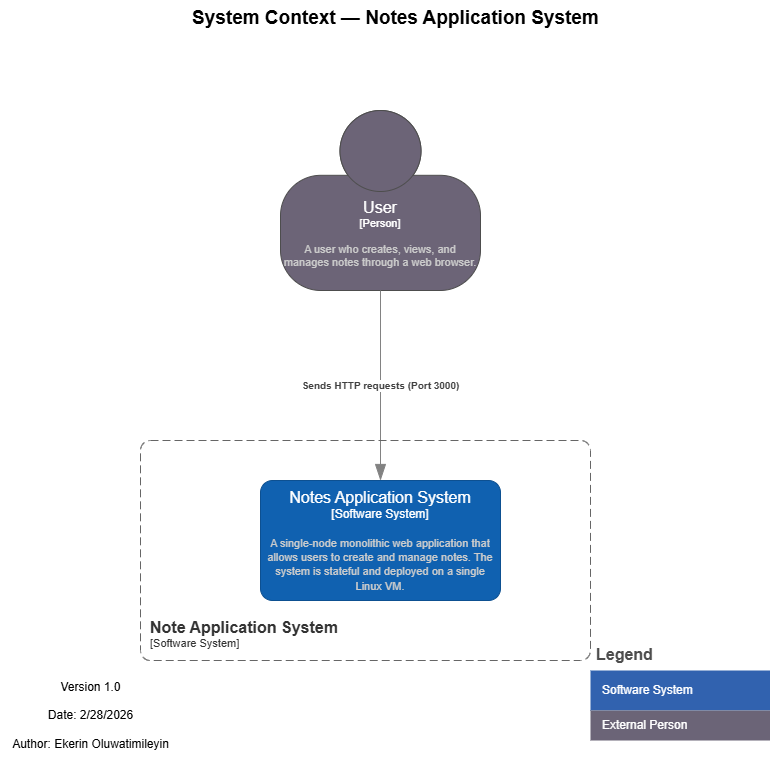

The diagram above was exported from draw.io. Its source (the exported page's mxGraphModel, read from the mxfile embedded in the PNG):
<mxGraphModel dx="800" dy="375" grid="1" gridSize="10" guides="1" tooltips="1" connect="1" arrows="1" fold="1" page="1" pageScale="1" pageWidth="850" pageHeight="1100" background="#ffffff" math="0" shadow="0">
  <root>
    <mxCell id="0" />
    <mxCell id="1" parent="0" />
    <object placeholders="1" c4Name="" c4Type="Person" c4Description="A user who creates, views, and manages notes through a web browser." label="&lt;font style=&quot;font-size: 16px&quot;&gt;User&lt;b&gt;%c4Name%&lt;/b&gt;&lt;/font&gt;&lt;div&gt;[%c4Type%]&lt;/div&gt;&lt;br&gt;&lt;div&gt;&lt;font style=&quot;font-size: 11px&quot;&gt;&lt;font color=&quot;#cccccc&quot;&gt;%c4Description%&lt;/font&gt;&lt;/div&gt;" id="2">
      <mxCell style="html=1;fontSize=11;dashed=0;whiteSpace=wrap;fillColor=#6C6477;strokeColor=#4D4D4D;fontColor=#ffffff;shape=mxgraph.c4.person2;align=center;metaEdit=1;points=[[0.5,0,0],[1,0.5,0],[1,0.75,0],[0.75,1,0],[0.5,1,0],[0.25,1,0],[0,0.75,0],[0,0.5,0]];resizable=0;" parent="1" vertex="1">
        <mxGeometry x="310" y="150" width="200" height="180" as="geometry" />
      </mxCell>
    </object>
    <object placeholders="1" c4Name="" c4Type="Software System" c4Description="A single-node monolithic web application that allows users to create and manage notes. The system is stateful and deployed on a single Linux VM." label="&lt;font style=&quot;font-size: 16px&quot;&gt;Notes Application System&lt;b&gt;%c4Name%&lt;/b&gt;&lt;/font&gt;&lt;div&gt;[%c4Type%]&lt;/div&gt;&lt;br&gt;&lt;div&gt;&lt;font style=&quot;font-size: 11px&quot;&gt;&lt;font color=&quot;#cccccc&quot;&gt;%c4Description%&lt;/font&gt;&lt;/div&gt;" id="3">
      <mxCell style="rounded=1;whiteSpace=wrap;html=1;labelBackgroundColor=none;fillColor=#1061B0;fontColor=#ffffff;align=center;arcSize=10;strokeColor=#0D5091;metaEdit=1;resizable=0;points=[[0.25,0,0],[0.5,0,0],[0.75,0,0],[1,0.25,0],[1,0.5,0],[1,0.75,0],[0.75,1,0],[0.5,1,0],[0.25,1,0],[0,0.75,0],[0,0.5,0],[0,0.25,0]];" parent="1" vertex="1">
        <mxGeometry x="290" y="520" width="240" height="120" as="geometry" />
      </mxCell>
    </object>
    <object placeholders="1" c4Type="Relationship" c4Description="Sends HTTP requests (Port 3000)" label="&lt;div style=&quot;text-align: left&quot;&gt;&lt;div style=&quot;text-align: center&quot;&gt;&lt;b&gt;%c4Description%&lt;/b&gt;&lt;/div&gt;" id="4">
      <mxCell style="endArrow=blockThin;html=1;fontSize=10;fontColor=#404040;strokeWidth=1;endFill=1;strokeColor=#828282;elbow=vertical;metaEdit=1;endSize=14;startSize=14;jumpStyle=arc;jumpSize=16;rounded=0;edgeStyle=orthogonalEdgeStyle;entryX=0.5;entryY=0;entryDx=0;entryDy=0;entryPerimeter=0;exitX=0.5;exitY=1;exitDx=0;exitDy=0;exitPerimeter=0;" parent="1" source="2" target="3" edge="1">
        <mxGeometry width="240" relative="1" as="geometry">
          <mxPoint x="560" y="410" as="sourcePoint" />
          <mxPoint x="730" y="410" as="targetPoint" />
          <Array as="points" />
        </mxGeometry>
      </mxCell>
    </object>
    <object placeholders="1" c4Name="System Context — Notes Application System" c4Type="ContainerScopeBoundary" c4Description="" label="&lt;font&gt;&lt;span&gt;&lt;div style=&quot;text-align: left&quot;&gt;%c4Name%&lt;/div&gt;&lt;/span&gt;&lt;/font&gt;&lt;div style=&quot;text-align: left&quot;&gt;%c4Description%&lt;/div&gt;" id="5">
      <mxCell style="text;html=1;strokeColor=none;fillColor=none;align=left;verticalAlign=top;whiteSpace=wrap;rounded=0;metaEdit=1;allowArrows=0;resizable=1;rotatable=0;connectable=0;recursiveResize=0;expand=0;pointerEvents=0;points=[[0.25,0,0],[0.5,0,0],[0.75,0,0],[1,0.25,0],[1,0.5,0],[1,0.75,0],[0.75,1,0],[0.5,1,0],[0.25,1,0],[0,0.75,0],[0,0.5,0],[0,0.25,0]];fontStyle=1;fontSize=19;labelBackgroundColor=default;" parent="1" vertex="1">
        <mxGeometry x="220" y="40" width="420" height="40" as="geometry" />
      </mxCell>
    </object>
    <mxCell id="6" value="Legend" style="shape=table;startSize=30;container=1;collapsible=0;childLayout=tableLayout;fontSize=16;align=left;verticalAlign=top;fillColor=none;strokeColor=none;fontColor=#4D4D4D;fontStyle=1;spacingLeft=6;spacing=0;resizable=0;" vertex="1" parent="1">
      <mxGeometry x="620" y="680" width="180" height="100" as="geometry" />
    </mxCell>
    <mxCell id="9" value="" style="shape=tableRow;horizontal=0;startSize=0;swimlaneHead=0;swimlaneBody=0;strokeColor=inherit;top=0;left=0;bottom=0;right=0;collapsible=0;dropTarget=0;fillColor=none;points=[[0,0.5],[1,0.5]];portConstraint=eastwest;fontSize=12;" vertex="1" parent="6">
      <mxGeometry y="30" width="180" height="40" as="geometry" />
    </mxCell>
    <mxCell id="10" value="Software System" style="shape=partialRectangle;html=1;whiteSpace=wrap;connectable=0;strokeColor=inherit;overflow=hidden;fillColor=#3162AF;top=0;left=0;bottom=0;right=0;pointerEvents=1;fontSize=12;align=left;fontColor=#FFFFFF;gradientColor=none;spacingLeft=10;spacingRight=4;" vertex="1" parent="9">
      <mxGeometry width="180" height="40" as="geometry">
        <mxRectangle width="180" height="40" as="alternateBounds" />
      </mxGeometry>
    </mxCell>
    <mxCell id="15" value="" style="shape=tableRow;horizontal=0;startSize=0;swimlaneHead=0;swimlaneBody=0;strokeColor=inherit;top=0;left=0;bottom=0;right=0;collapsible=0;dropTarget=0;fillColor=none;points=[[0,0.5],[1,0.5]];portConstraint=eastwest;fontSize=12;" vertex="1" parent="6">
      <mxGeometry y="70" width="180" height="30" as="geometry" />
    </mxCell>
    <mxCell id="16" value="External Person" style="shape=partialRectangle;html=1;whiteSpace=wrap;connectable=0;strokeColor=inherit;overflow=hidden;fillColor=#6b6477;top=0;left=0;bottom=0;right=0;pointerEvents=1;fontSize=12;align=left;fontColor=#FFFFFF;gradientColor=none;spacingLeft=10;spacingRight=4;" vertex="1" parent="15">
      <mxGeometry width="180" height="30" as="geometry">
        <mxRectangle width="180" height="30" as="alternateBounds" />
      </mxGeometry>
    </mxCell>
    <object placeholders="1" c4Name="Note Application System" c4Type="SystemScopeBoundary" c4Application="Software System" label="&lt;font style=&quot;font-size: 16px&quot;&gt;&lt;b&gt;&lt;div style=&quot;text-align: left&quot;&gt;%c4Name%&lt;/div&gt;&lt;/b&gt;&lt;/font&gt;&lt;div style=&quot;text-align: left&quot;&gt;[%c4Application%]&lt;/div&gt;" id="19">
      <mxCell style="rounded=1;fontSize=11;whiteSpace=wrap;html=1;dashed=1;arcSize=20;fillColor=none;strokeColor=#666666;fontColor=#333333;labelBackgroundColor=none;align=left;verticalAlign=bottom;labelBorderColor=none;spacingTop=0;spacing=10;dashPattern=8 4;metaEdit=1;rotatable=0;perimeter=rectanglePerimeter;noLabel=0;labelPadding=0;allowArrows=0;connectable=0;expand=0;recursiveResize=0;editable=1;pointerEvents=0;absoluteArcSize=1;points=[[0.25,0,0],[0.5,0,0],[0.75,0,0],[1,0.25,0],[1,0.5,0],[1,0.75,0],[0.75,1,0],[0.5,1,0],[0.25,1,0],[0,0.75,0],[0,0.5,0],[0,0.25,0]];" vertex="1" parent="1">
        <mxGeometry x="170" y="480" width="450" height="220" as="geometry" />
      </mxCell>
    </object>
    <mxCell id="20" value="Version 1.0&lt;br data-end=&quot;2872&quot; data-start=&quot;2869&quot;&gt;&lt;br&gt;Date: 2/28/2026&lt;br data-end=&quot;2881&quot; data-start=&quot;2878&quot;&gt;&lt;br&gt;Author: Ekerin Oluwatimileyin" style="text;html=1;align=center;verticalAlign=middle;resizable=0;points=[];autosize=1;strokeColor=none;fillColor=none;" vertex="1" parent="1">
      <mxGeometry x="30" y="710" width="180" height="90" as="geometry" />
    </mxCell>
  </root>
</mxGraphModel>